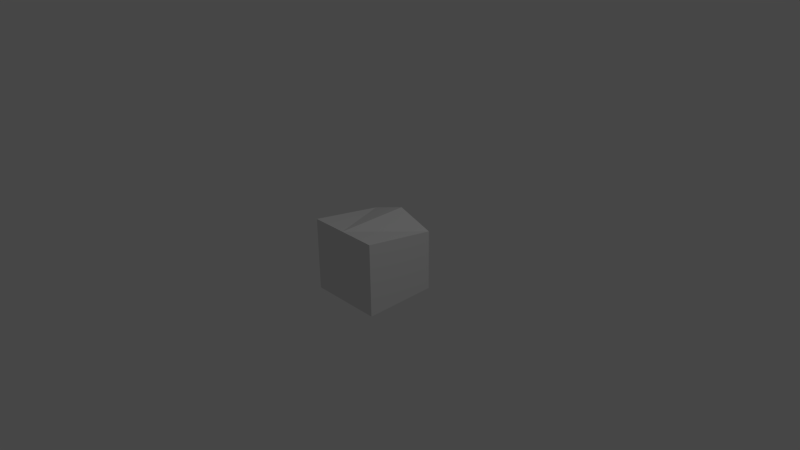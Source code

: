 # Source: birdStart.blend  (saved by Blender 2.76.0; exported with 4.5.12 LTS)
import bpy
from mathutils import Matrix  # noqa: F401  (used for matrix-valued properties, if any)

bpy.ops.wm.read_factory_settings(use_empty=True)
scene = bpy.context.scene
scene.name = 'Scene'

# ---- collections
col_collection_1 = bpy.data.collections.new('Collection 1'); scene.collection.children.link(col_collection_1)

# ---- materials (node trees are filled in below, after node groups)
mat_material = bpy.data.materials.new('Material')
mat_material.alpha_threshold = 0.0
mat_material.use_transparent_shadow = False
mat_material.roughness = 0.5
mat_material.line_color = (0.0, 0.0, 0.0, 1.0)

# ---- material node trees

# ---- world
world_world = bpy.data.worlds.new('World'); scene.world = world_world
world_world.color = (0.05088, 0.05088, 0.05088)
world_world.use_sun_shadow = False
world_world.sun_shadow_jitter_overblur = 0.0
world_world.cycles.sampling_method = 'MANUAL'
world_world.cycles.sample_map_resolution = 256

# ---- cameras
cam_camera = bpy.data.cameras.new('Camera')
cam_camera.clip_end = 100.0
cam_camera.lens = 35.0
cam_camera.sensor_width = 32.0
cam_camera.sensor_height = 18.0
cam_camera.ortho_scale = 7.314
cam_camera.dof.focus_distance = 0.0
cam_camera.dof.aperture_fstop = 128.0

# ---- lights
light_lamp = bpy.data.lights.new('Lamp', 'POINT')
light_lamp.transmission_factor = 0.0
light_lamp.cutoff_distance = 30.0
light_lamp.energy = 100.0
light_lamp.shadow_buffer_clip_start = 1.001
light_lamp.shadow_soft_size = 0.1
light_lamp.shadow_maximum_resolution = 0.006
light_lamp.use_absolute_resolution = True
light_lamp.cycles.use_multiple_importance_sampling = False

# ---- meshes
me_cube_001 = bpy.data.meshes.new('Cube.001')
me_cube_001.from_pydata([(0.5, 0.5, -0.5), (0.5, -0.5, -0.5), (0.5, 0.5, 0.3296), (0.5, -0.5, 0.5), (8.941e-08, 0.5, -0.5), (0.0, -0.5, -0.5), (1.192e-07, 0.5, 0.5), (-2.682e-07, -0.5, 0.5)], [], [(0, 2, 3, 1), (2, 0, 4, 6), (1, 3, 7, 5), (2, 6, 7, 3), (0, 1, 5, 4)])
me_cube_001.materials.append(mat_material)
me_cube_001.use_remesh_preserve_volume = False
me_cube_001.use_remesh_preserve_attributes = False
me_cube_001.use_mirror_vertex_groups = False
me_cube_001.update()

# ---- objects
ob_cube_001 = bpy.data.objects.new('Cube.001', me_cube_001)
ob_lamp = bpy.data.objects.new('Lamp', light_lamp)
ob_camera = bpy.data.objects.new('Camera', cam_camera)

# ---- transforms, parenting, visibility, modifiers, constraints
ob_cube_001.location = (0.0, 0.0, 0.0)
ob_cube_001.lock_rotations_4d = False
ob_cube_001.empty_display_type = 'ARROWS'
ob_cube_001.lineart.crease_threshold = 0.0
_m = ob_cube_001.modifiers.new('Mirror', 'MIRROR')
ob_lamp.location = (4.076, 1.005, 5.904)
ob_lamp.rotation_euler = (0.6503, 0.05522, 1.866)
ob_lamp.lock_rotations_4d = False
ob_lamp.empty_display_type = 'ARROWS'
ob_lamp.color = (0.0, 0.0, 0.0, 0.0)
ob_lamp.lineart.crease_threshold = 0.0
ob_camera.location = (7.481, -6.508, 5.344)
ob_camera.rotation_euler = (1.109, 0.01082, 0.8149)
ob_camera.lock_rotations_4d = False
ob_camera.empty_display_type = 'ARROWS'
ob_camera.color = (0.0, 0.0, 0.0, 0.0)
ob_camera.display_type = 'WIRE'
ob_camera.lineart.crease_threshold = 0.0

# ---- collection membership
col_collection_1.objects.link(ob_cube_001)
col_collection_1.objects.link(ob_lamp)
col_collection_1.objects.link(ob_camera)

# ---- scene / render settings (as saved in the file)
scene.camera = ob_camera
scene.frame_start = 1; scene.frame_end = 250; scene.frame_set(1)
scene.render.engine = 'BLENDER_EEVEE_NEXT'
scene.render.resolution_percentage = 50
scene.render.fps = 60
scene.render.dither_intensity = 0.0
scene.cycles.use_denoising = False
scene.cycles.samples = 10
scene.cycles.sampling_pattern = 'TABULATED_SOBOL'
scene.cycles.light_sampling_threshold = 0.0
scene.cycles.use_adaptive_sampling = False
scene.cycles.use_light_tree = False
scene.cycles.blur_glossy = 0.0
scene.cycles.pixel_filter_type = 'GAUSSIAN'
scene.cycles.sample_clamp_indirect = 0.0
scene.view_settings.view_transform = 'Filmic'
bpy.context.view_layer.update()
